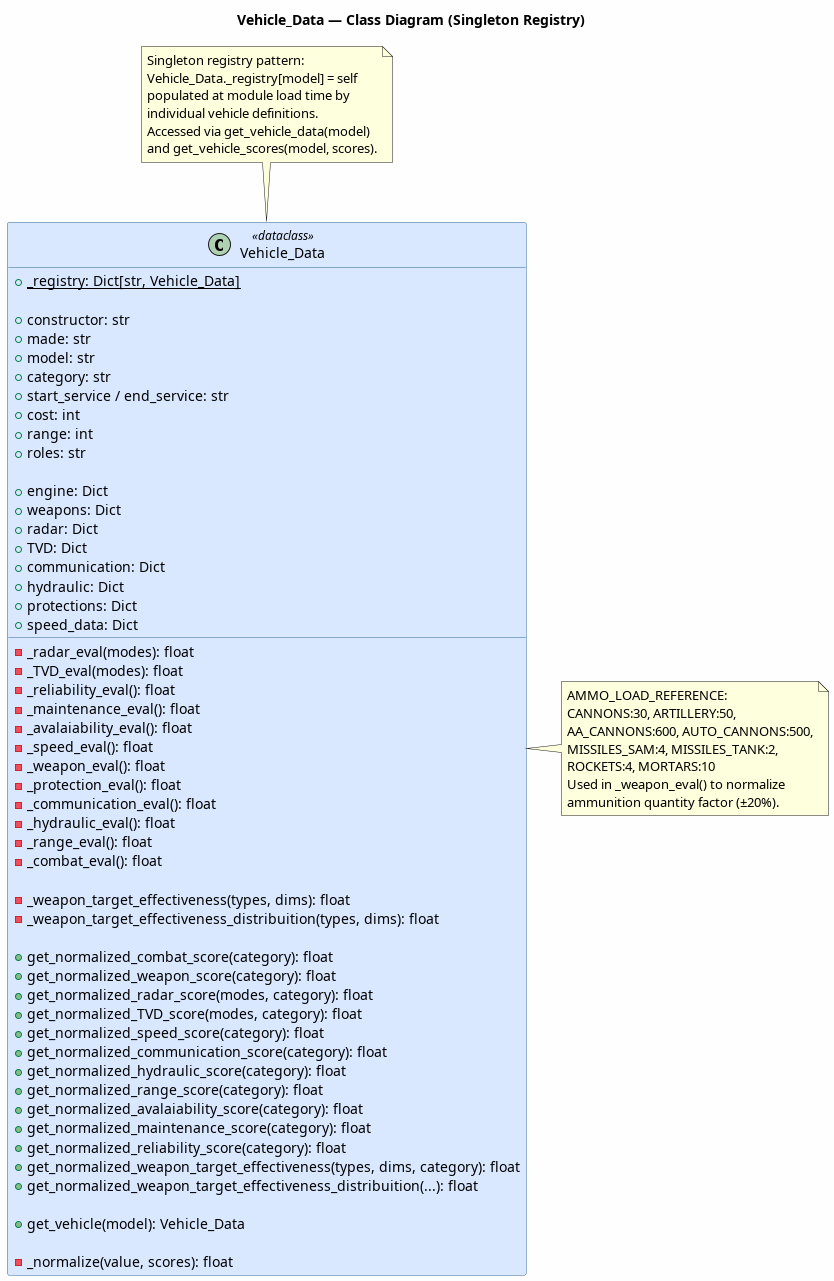

The diagram above was rendered by PlantUML. Its source (embedded in the PNG):
@startuml Vehicle_Data.Class.Diagram
title Vehicle_Data — Class Diagram (Singleton Registry)

skinparam classBackgroundColor #D9E8FF
skinparam classBorderColor #336699
skinparam ArrowColor #336699
skinparam backgroundColor #FEFEFE

class Vehicle_Data <<dataclass>> {
    ' Singleton registry
    +{static} _registry: Dict[str, Vehicle_Data]

    ' Construction fields
    +constructor: str
    +made: str
    +model: str
    +category: str
    +start_service / end_service: str
    +cost: int
    +range: int
    +roles: str

    ' Subsystems
    +engine: Dict
    +weapons: Dict
    +radar: Dict
    +TVD: Dict
    +communication: Dict
    +hydraulic: Dict
    +protections: Dict
    +speed_data: Dict

    ' Subsystem score evaluation
    -_radar_eval(modes): float
    -_TVD_eval(modes): float
    -_reliability_eval(): float
    -_maintenance_eval(): float
    -_avalaiability_eval(): float
    -_speed_eval(): float
    -_weapon_eval(): float
    -_protection_eval(): float
    -_communication_eval(): float
    -_hydraulic_eval(): float
    -_range_eval(): float
    -_combat_eval(): float

    ' Weapon target effectiveness
    -_weapon_target_effectiveness(types, dims): float
    -_weapon_target_effectiveness_distribuition(types, dims): float

    ' Normalized score API
    +get_normalized_combat_score(category): float
    +get_normalized_weapon_score(category): float
    +get_normalized_radar_score(modes, category): float
    +get_normalized_TVD_score(modes, category): float
    +get_normalized_speed_score(category): float
    +get_normalized_communication_score(category): float
    +get_normalized_hydraulic_score(category): float
    +get_normalized_range_score(category): float
    +get_normalized_avalaiability_score(category): float
    +get_normalized_maintenance_score(category): float
    +get_normalized_reliability_score(category): float
    +get_normalized_weapon_target_effectiveness(types, dims, category): float
    +get_normalized_weapon_target_effectiveness_distribuition(...): float

    ' Registry
    +get_vehicle(model): Vehicle_Data

    ' Private helper
    -_normalize(value, scores): float
}

note top of Vehicle_Data
  Singleton registry pattern:
  Vehicle_Data._registry[model] = self
  populated at module load time by
  individual vehicle definitions.
  Accessed via get_vehicle_data(model)
  and get_vehicle_scores(model, scores).
end note

note right of Vehicle_Data
  AMMO_LOAD_REFERENCE:
  CANNONS:30, ARTILLERY:50,
  AA_CANNONS:600, AUTO_CANNONS:500,
  MISSILES_SAM:4, MISSILES_TANK:2,
  ROCKETS:4, MORTARS:10
  Used in _weapon_eval() to normalize
  ammunition quantity factor (±20%).
end note

@enduml